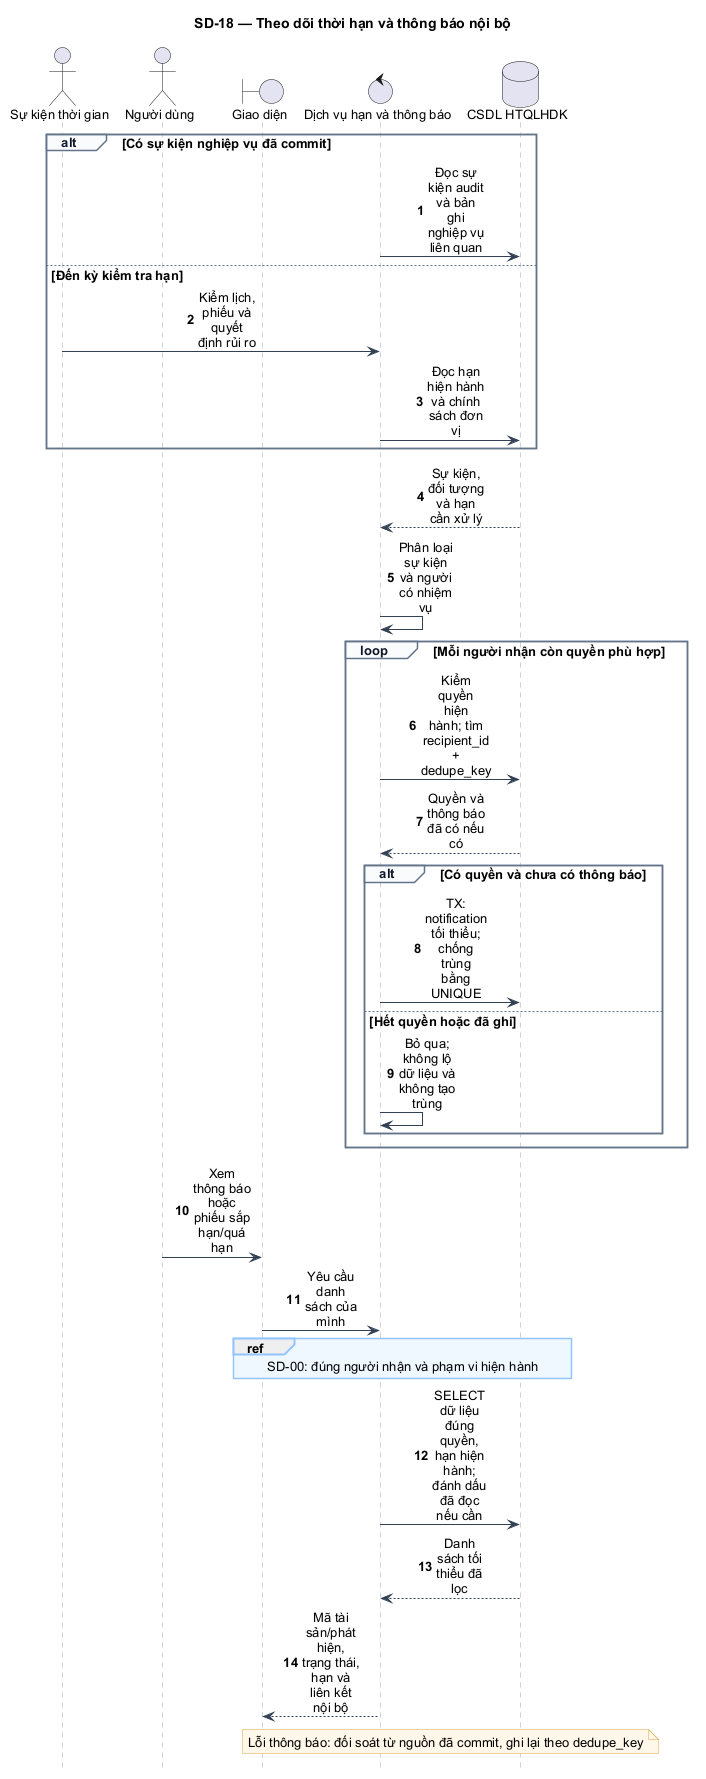

The diagram above was rendered by PlantUML. Its source (embedded in the PNG):
@startuml
hide footbox
skinparam backgroundColor #FFFFFF
skinparam shadowing false
skinparam defaultFontName Arial
skinparam defaultFontSize 13
skinparam sequenceMessageAlign center
skinparam maxMessageSize 58
skinparam BoxPadding 8
skinparam ArrowColor #334155
skinparam sequenceParticipantBackgroundColor #EAF2FB
skinparam sequenceParticipantBorderColor #334155
skinparam sequenceLifeLineBorderColor #94A3B8
skinparam sequenceGroupBorderColor #64748B
skinparam sequenceGroupHeaderFontColor #0F172A
skinparam sequenceGroupBackgroundColor #F8FAFC
skinparam sequenceReferenceBackgroundColor #EFF6FF
skinparam sequenceReferenceBorderColor #93C5FD
skinparam NoteBackgroundColor #FFF7E8
skinparam NoteBorderColor #D9A441
autonumber
title SD-18 — Theo dõi thời hạn và thông báo nội bộ
actor "Sự kiện thời gian" as Clock
actor "Người dùng" as User
boundary "Giao diện" as UI
control "Dịch vụ hạn và thông báo" as Svc
database "CSDL HTQLHDK" as DB
alt Có sự kiện nghiệp vụ đã commit
  Svc -> DB : Đọc sự kiện audit và bản ghi nghiệp vụ liên quan
else Đến kỳ kiểm tra hạn
  Clock -> Svc : Kiểm lịch, phiếu và quyết định rủi ro
  Svc -> DB : Đọc hạn hiện hành và chính sách đơn vị
end
DB --> Svc : Sự kiện, đối tượng và hạn cần xử lý
Svc -> Svc : Phân loại sự kiện và người có nhiệm vụ
loop Mỗi người nhận còn quyền phù hợp
  Svc -> DB : Kiểm quyền hiện hành; tìm recipient_id + dedupe_key
  DB --> Svc : Quyền và thông báo đã có nếu có
  alt Có quyền và chưa có thông báo
    Svc -> DB : TX: notification tối thiểu; chống trùng bằng UNIQUE
  else Hết quyền hoặc đã ghi
    Svc -> Svc : Bỏ qua; không lộ dữ liệu và không tạo trùng
  end
end
User -> UI : Xem thông báo hoặc phiếu sắp hạn/quá hạn
UI -> Svc : Yêu cầu danh sách của mình
ref over UI,DB : SD-00: đúng người nhận và phạm vi hiện hành
Svc -> DB : SELECT dữ liệu đúng quyền, hạn hiện hành; đánh dấu đã đọc nếu cần
DB --> Svc : Danh sách tối thiểu đã lọc
Svc --> UI : Mã tài sản/phát hiện, trạng thái, hạn và liên kết nội bộ
note over Svc,DB : Lỗi thông báo: đối soát từ nguồn đã commit, ghi lại theo dedupe_key
@enduml